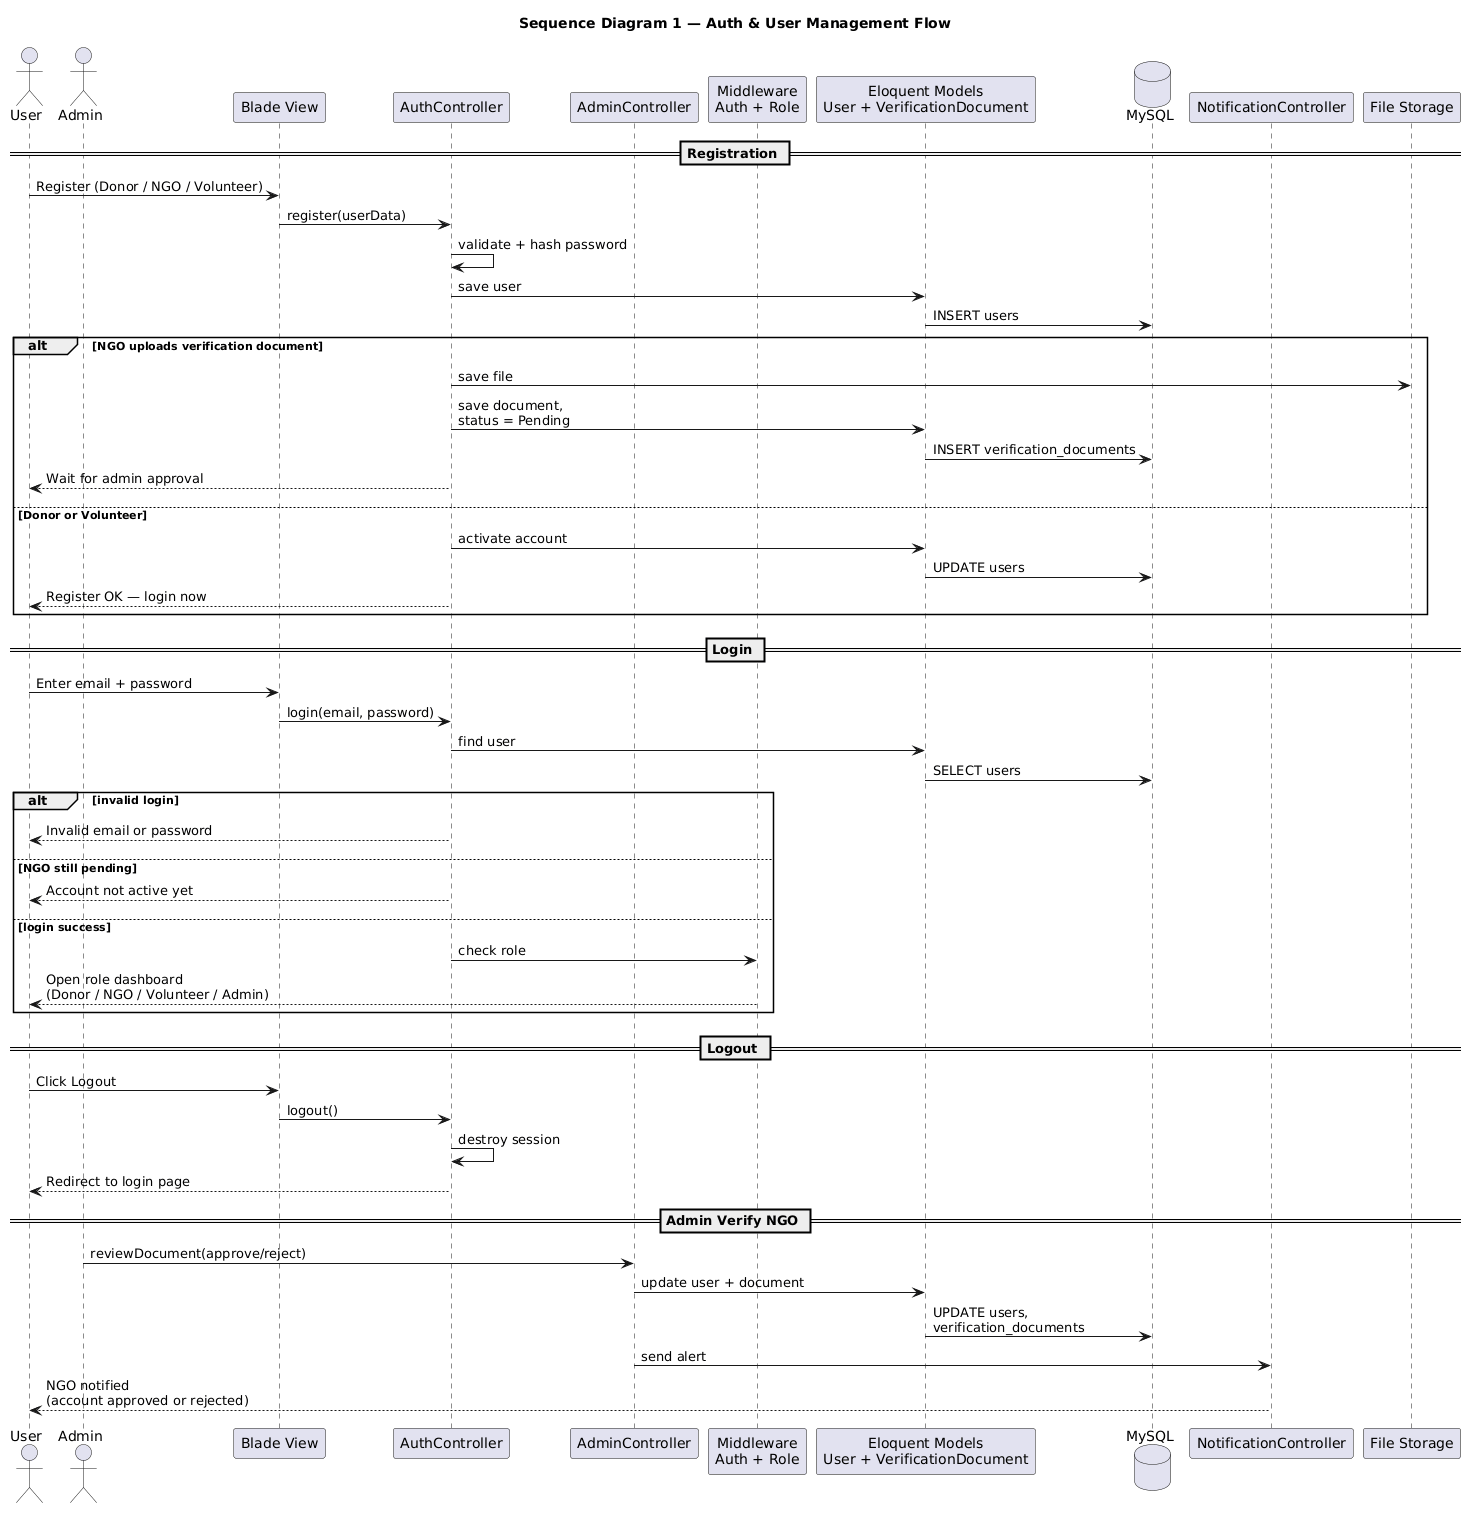

The diagram above was rendered by PlantUML. Its source (embedded in the PNG):
@startuml
title Sequence Diagram 1 — Auth & User Management Flow

actor User
actor Admin
participant "Blade View" as View
participant "AuthController" as AC
participant "AdminController" as ADC
participant "Middleware\nAuth + Role" as MW
participant "Eloquent Models\nUser + VerificationDocument" as ORM
database "MySQL" as DB
participant "NotificationController" as NC
participant "File Storage" as FS

== Registration ==
User -> View: Register (Donor / NGO / Volunteer)
View -> AC: register(userData)
AC -> AC: validate + hash password
AC -> ORM: save user
ORM -> DB: INSERT users
alt NGO uploads verification document
  AC -> FS: save file
  AC -> ORM: save document,\nstatus = Pending
  ORM -> DB: INSERT verification_documents
  AC --> User: Wait for admin approval
else Donor or Volunteer
  AC -> ORM: activate account
  ORM -> DB: UPDATE users
  AC --> User: Register OK — login now
end

== Login ==
User -> View: Enter email + password
View -> AC: login(email, password)
AC -> ORM: find user
ORM -> DB: SELECT users
alt invalid login
  AC --> User: Invalid email or password
else NGO still pending
  AC --> User: Account not active yet
else login success
  AC -> MW: check role
  MW --> User: Open role dashboard\n(Donor / NGO / Volunteer / Admin)
end

== Logout ==
User -> View: Click Logout
View -> AC: logout()
AC -> AC: destroy session
AC --> User: Redirect to login page

== Admin Verify NGO ==
Admin -> ADC: reviewDocument(approve/reject)
ADC -> ORM: update user + document
ORM -> DB: UPDATE users,\nverification_documents
ADC -> NC: send alert
NC --> User: NGO notified\n(account approved or rejected)
@enduml